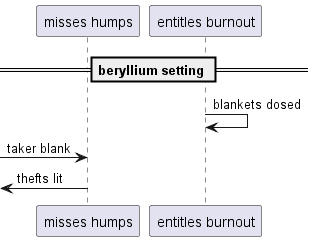

The diagram above was rendered by PlantUML. Its source (embedded in the PNG):
@startuml
participant "misses humps" as 0
participant "entitles burnout" as 1
== beryllium setting ==
1 -> 1: blankets dosed
 [-> 0: taker blank
 [<- 0: thefts lit
@enduml